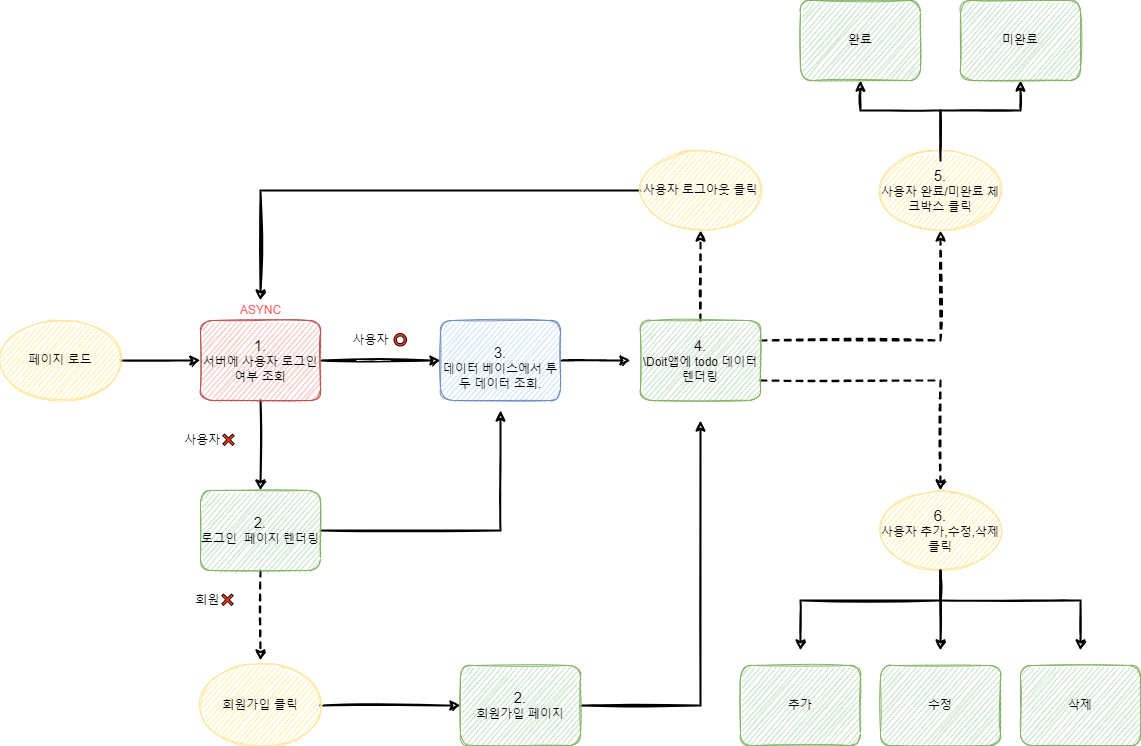

The diagram above was exported from draw.io. Its source (the exported page's mxGraphModel, read from the mxfile embedded in the PNG):
<mxGraphModel dx="920" dy="2535" grid="1" gridSize="10" guides="1" tooltips="1" connect="1" arrows="1" fold="1" page="1" pageScale="1" pageWidth="827" pageHeight="1169" math="0" shadow="0">
  <root>
    <mxCell id="0" />
    <mxCell id="1" parent="0" />
    <mxCell id="XpH0nN2h7S5lga4pIp1D-32" value="" style="edgeStyle=orthogonalEdgeStyle;rounded=1;orthogonalLoop=1;jettySize=auto;html=1;fontColor=#FF6666;strokeWidth=2;sketch=1;" edge="1" parent="1" source="XpH0nN2h7S5lga4pIp1D-33" target="XpH0nN2h7S5lga4pIp1D-36">
      <mxGeometry relative="1" as="geometry" />
    </mxCell>
    <mxCell id="XpH0nN2h7S5lga4pIp1D-33" value="페이지 로드" style="ellipse;whiteSpace=wrap;html=1;strokeColor=#FFE599;fillColor=#FFF4C3;gradientColor=none;sketch=1;rounded=1;" vertex="1" parent="1">
      <mxGeometry y="160" width="120" height="80" as="geometry" />
    </mxCell>
    <mxCell id="XpH0nN2h7S5lga4pIp1D-34" value="" style="edgeStyle=orthogonalEdgeStyle;rounded=1;orthogonalLoop=1;jettySize=auto;html=1;fontColor=#FF6666;strokeWidth=2;sketch=1;" edge="1" parent="1" source="XpH0nN2h7S5lga4pIp1D-36" target="XpH0nN2h7S5lga4pIp1D-38">
      <mxGeometry relative="1" as="geometry" />
    </mxCell>
    <mxCell id="XpH0nN2h7S5lga4pIp1D-35" style="edgeStyle=orthogonalEdgeStyle;rounded=1;orthogonalLoop=1;jettySize=auto;html=1;fontColor=#FF6666;strokeWidth=2;sketch=1;exitX=0.5;exitY=1;exitDx=0;exitDy=0;" edge="1" parent="1" source="XpH0nN2h7S5lga4pIp1D-36">
      <mxGeometry relative="1" as="geometry">
        <mxPoint x="260" y="330" as="targetPoint" />
        <mxPoint x="260" y="280" as="sourcePoint" />
      </mxGeometry>
    </mxCell>
    <mxCell id="XpH0nN2h7S5lga4pIp1D-36" value="&lt;font style=&quot;font-size: 15px&quot;&gt;1.&lt;/font&gt;&lt;br&gt;서버에 사용자 로그인 여부 조회" style="rounded=1;whiteSpace=wrap;html=1;strokeColor=#b85450;fillColor=#f8cecc;sketch=1;" vertex="1" parent="1">
      <mxGeometry x="200" y="160" width="120" height="80" as="geometry" />
    </mxCell>
    <mxCell id="XpH0nN2h7S5lga4pIp1D-37" value="" style="edgeStyle=orthogonalEdgeStyle;rounded=1;orthogonalLoop=1;jettySize=auto;html=1;fontColor=#FF6666;strokeWidth=2;sketch=1;" edge="1" parent="1" source="XpH0nN2h7S5lga4pIp1D-38">
      <mxGeometry relative="1" as="geometry">
        <mxPoint x="630" y="200" as="targetPoint" />
      </mxGeometry>
    </mxCell>
    <mxCell id="XpH0nN2h7S5lga4pIp1D-38" value="&lt;br&gt;&lt;span style=&quot;font-size: 15px&quot;&gt;3.&lt;/span&gt;&lt;br&gt;데이터 베이스에서 투두 데이터 조회." style="rounded=1;whiteSpace=wrap;html=1;strokeColor=#6c8ebf;fillColor=#dae8fc;sketch=1;" vertex="1" parent="1">
      <mxGeometry x="440" y="160" width="120" height="80" as="geometry" />
    </mxCell>
    <mxCell id="XpH0nN2h7S5lga4pIp1D-62" style="edgeStyle=orthogonalEdgeStyle;rounded=0;orthogonalLoop=1;jettySize=auto;html=1;fontColor=#000000;endArrow=classic;endFill=1;dashed=1;strokeWidth=2;sketch=1;startArrow=none;startFill=0;" edge="1" parent="1" source="XpH0nN2h7S5lga4pIp1D-42">
      <mxGeometry relative="1" as="geometry">
        <mxPoint x="700" y="70" as="targetPoint" />
      </mxGeometry>
    </mxCell>
    <mxCell id="XpH0nN2h7S5lga4pIp1D-86" style="edgeStyle=orthogonalEdgeStyle;rounded=0;sketch=1;orthogonalLoop=1;jettySize=auto;html=1;exitX=1;exitY=0.75;exitDx=0;exitDy=0;entryX=0.5;entryY=0;entryDx=0;entryDy=0;fontColor=#000000;startArrow=none;startFill=0;endArrow=classic;endFill=1;strokeWidth=2;dashed=1;" edge="1" parent="1" source="XpH0nN2h7S5lga4pIp1D-42" target="XpH0nN2h7S5lga4pIp1D-76">
      <mxGeometry relative="1" as="geometry" />
    </mxCell>
    <mxCell id="XpH0nN2h7S5lga4pIp1D-87" style="edgeStyle=orthogonalEdgeStyle;rounded=0;sketch=1;orthogonalLoop=1;jettySize=auto;html=1;exitX=1;exitY=0.25;exitDx=0;exitDy=0;dashed=1;fontColor=#000000;startArrow=none;startFill=0;endArrow=classic;endFill=1;strokeWidth=2;entryX=0.5;entryY=1;entryDx=0;entryDy=0;" edge="1" parent="1" source="XpH0nN2h7S5lga4pIp1D-42" target="XpH0nN2h7S5lga4pIp1D-78">
      <mxGeometry relative="1" as="geometry">
        <mxPoint x="940" y="180.294117647059" as="targetPoint" />
      </mxGeometry>
    </mxCell>
    <mxCell id="XpH0nN2h7S5lga4pIp1D-42" value="&lt;span style=&quot;font-size: 15px&quot;&gt;4.&lt;/span&gt;&lt;br&gt;\Doit앱에 todo 데이터 렌더링" style="rounded=1;whiteSpace=wrap;html=1;strokeColor=#82b366;fillColor=#d5e8d4;sketch=1;" vertex="1" parent="1">
      <mxGeometry x="640" y="160" width="120" height="80" as="geometry" />
    </mxCell>
    <mxCell id="XpH0nN2h7S5lga4pIp1D-72" style="edgeStyle=orthogonalEdgeStyle;rounded=0;sketch=1;orthogonalLoop=1;jettySize=auto;html=1;fontColor=#000000;startArrow=none;startFill=0;endArrow=classic;endFill=1;strokeWidth=2;" edge="1" parent="1" source="XpH0nN2h7S5lga4pIp1D-57">
      <mxGeometry relative="1" as="geometry">
        <mxPoint x="700" y="260" as="targetPoint" />
      </mxGeometry>
    </mxCell>
    <mxCell id="XpH0nN2h7S5lga4pIp1D-57" value="&lt;span style=&quot;font-size: 15px&quot;&gt;2.&lt;/span&gt;&lt;br&gt;회원가입 페이지" style="rounded=1;whiteSpace=wrap;html=1;strokeColor=#82b366;fillColor=#d5e8d4;sketch=1;" vertex="1" parent="1">
      <mxGeometry x="460" y="505" width="120" height="80" as="geometry" />
    </mxCell>
    <mxCell id="XpH0nN2h7S5lga4pIp1D-58" value="&lt;span&gt;ASYNC&lt;/span&gt;" style="text;html=1;align=center;verticalAlign=middle;resizable=0;points=[];autosize=1;strokeColor=none;fillColor=none;fontColor=#FF6666;sketch=1;rounded=1;" vertex="1" parent="1">
      <mxGeometry x="230" y="140" width="60" height="20" as="geometry" />
    </mxCell>
    <mxCell id="XpH0nN2h7S5lga4pIp1D-59" value="&lt;font color=&quot;#000000&quot;&gt;사용자&lt;/font&gt;&lt;span style=&quot;color: rgb(0 , 0 , 0)&quot;&gt;❌&lt;/span&gt;" style="text;html=1;align=center;verticalAlign=middle;resizable=0;points=[];autosize=1;strokeColor=none;fillColor=none;fontColor=#FF6666;sketch=1;rounded=1;" vertex="1" parent="1">
      <mxGeometry x="175" y="270" width="70" height="20" as="geometry" />
    </mxCell>
    <mxCell id="XpH0nN2h7S5lga4pIp1D-61" value="사용자 ⭕" style="text;html=1;align=center;verticalAlign=middle;resizable=0;points=[];autosize=1;strokeColor=none;fillColor=none;" vertex="1" parent="1">
      <mxGeometry x="345" y="170" width="70" height="20" as="geometry" />
    </mxCell>
    <mxCell id="XpH0nN2h7S5lga4pIp1D-65" style="edgeStyle=orthogonalEdgeStyle;rounded=0;sketch=1;orthogonalLoop=1;jettySize=auto;html=1;fontColor=#000000;startArrow=none;startFill=0;endArrow=classic;endFill=1;strokeWidth=2;" edge="1" parent="1" source="XpH0nN2h7S5lga4pIp1D-64" target="XpH0nN2h7S5lga4pIp1D-58">
      <mxGeometry relative="1" as="geometry" />
    </mxCell>
    <mxCell id="XpH0nN2h7S5lga4pIp1D-64" value="사용자 로그아웃 클릭" style="ellipse;whiteSpace=wrap;html=1;strokeColor=#FFE599;fillColor=#FFF4C3;gradientColor=none;sketch=1;rounded=1;" vertex="1" parent="1">
      <mxGeometry x="640" y="-10" width="120" height="80" as="geometry" />
    </mxCell>
    <mxCell id="XpH0nN2h7S5lga4pIp1D-71" style="edgeStyle=orthogonalEdgeStyle;rounded=0;sketch=1;orthogonalLoop=1;jettySize=auto;html=1;fontColor=#000000;startArrow=none;startFill=0;endArrow=classic;endFill=1;strokeWidth=2;" edge="1" parent="1" source="XpH0nN2h7S5lga4pIp1D-66">
      <mxGeometry relative="1" as="geometry">
        <mxPoint x="500" y="250" as="targetPoint" />
      </mxGeometry>
    </mxCell>
    <mxCell id="XpH0nN2h7S5lga4pIp1D-82" style="edgeStyle=orthogonalEdgeStyle;rounded=0;sketch=1;orthogonalLoop=1;jettySize=auto;html=1;fontColor=#000000;startArrow=none;startFill=0;endArrow=classic;endFill=1;strokeWidth=2;dashed=1;" edge="1" parent="1" source="XpH0nN2h7S5lga4pIp1D-66">
      <mxGeometry relative="1" as="geometry">
        <mxPoint x="260" y="500" as="targetPoint" />
      </mxGeometry>
    </mxCell>
    <mxCell id="XpH0nN2h7S5lga4pIp1D-66" value="&lt;span style=&quot;font-size: 15px&quot;&gt;2.&lt;/span&gt;&lt;br&gt;로그인&amp;nbsp; 페이지 렌더링" style="rounded=1;whiteSpace=wrap;html=1;strokeColor=#82b366;fillColor=#d5e8d4;sketch=1;" vertex="1" parent="1">
      <mxGeometry x="200" y="330" width="120" height="80" as="geometry" />
    </mxCell>
    <mxCell id="XpH0nN2h7S5lga4pIp1D-68" value="회원❌" style="text;html=1;align=center;verticalAlign=middle;resizable=0;points=[];autosize=1;strokeColor=none;fillColor=none;fontColor=#000000;" vertex="1" parent="1">
      <mxGeometry x="185" y="430" width="60" height="20" as="geometry" />
    </mxCell>
    <mxCell id="XpH0nN2h7S5lga4pIp1D-88" style="edgeStyle=orthogonalEdgeStyle;rounded=0;sketch=1;orthogonalLoop=1;jettySize=auto;html=1;fontColor=#000000;startArrow=none;startFill=0;endArrow=classic;endFill=1;strokeWidth=2;" edge="1" parent="1" source="XpH0nN2h7S5lga4pIp1D-76">
      <mxGeometry relative="1" as="geometry">
        <mxPoint x="940" y="490" as="targetPoint" />
      </mxGeometry>
    </mxCell>
    <mxCell id="XpH0nN2h7S5lga4pIp1D-76" value="&lt;span style=&quot;font-size: 15px&quot;&gt;6.&lt;/span&gt;&lt;br&gt;사용자 추가,수정,삭제 클릭" style="ellipse;whiteSpace=wrap;html=1;strokeColor=#FFE599;fillColor=#FFF4C3;gradientColor=none;sketch=1;rounded=1;" vertex="1" parent="1">
      <mxGeometry x="880" y="330" width="120" height="80" as="geometry" />
    </mxCell>
    <mxCell id="XpH0nN2h7S5lga4pIp1D-134" style="edgeStyle=orthogonalEdgeStyle;rounded=0;sketch=1;orthogonalLoop=1;jettySize=auto;html=1;entryX=0.5;entryY=1;entryDx=0;entryDy=0;fontColor=#000000;startArrow=none;startFill=0;endArrow=classic;endFill=1;strokeWidth=2;" edge="1" parent="1" source="XpH0nN2h7S5lga4pIp1D-78" target="XpH0nN2h7S5lga4pIp1D-99">
      <mxGeometry relative="1" as="geometry">
        <Array as="points">
          <mxPoint x="940" y="-50" />
          <mxPoint x="1020" y="-50" />
        </Array>
      </mxGeometry>
    </mxCell>
    <mxCell id="XpH0nN2h7S5lga4pIp1D-78" value="&lt;span style=&quot;font-size: 15px&quot;&gt;5.&lt;/span&gt;&lt;br&gt;사용자 완료/미완료 체크박스 클릭" style="ellipse;whiteSpace=wrap;html=1;strokeColor=#FFE599;fillColor=#FFF4C3;gradientColor=none;sketch=1;rounded=1;" vertex="1" parent="1">
      <mxGeometry x="880" y="-10" width="120" height="80" as="geometry" />
    </mxCell>
    <mxCell id="XpH0nN2h7S5lga4pIp1D-84" style="edgeStyle=orthogonalEdgeStyle;rounded=0;sketch=1;orthogonalLoop=1;jettySize=auto;html=1;fontColor=#000000;startArrow=none;startFill=0;endArrow=classic;endFill=1;strokeWidth=2;" edge="1" parent="1" source="XpH0nN2h7S5lga4pIp1D-69">
      <mxGeometry relative="1" as="geometry">
        <mxPoint x="460" y="545" as="targetPoint" />
      </mxGeometry>
    </mxCell>
    <mxCell id="XpH0nN2h7S5lga4pIp1D-69" value="회원가입 클릭" style="ellipse;whiteSpace=wrap;html=1;strokeColor=#FFE599;fillColor=#FFF4C3;gradientColor=none;sketch=1;rounded=1;" vertex="1" parent="1">
      <mxGeometry x="200" y="505" width="120" height="80" as="geometry" />
    </mxCell>
    <mxCell id="XpH0nN2h7S5lga4pIp1D-95" value="추가" style="rounded=1;whiteSpace=wrap;html=1;strokeColor=#82b366;fillColor=#d5e8d4;sketch=1;" vertex="1" parent="1">
      <mxGeometry x="740" y="505" width="120" height="80" as="geometry" />
    </mxCell>
    <mxCell id="XpH0nN2h7S5lga4pIp1D-96" value="수정" style="rounded=1;whiteSpace=wrap;html=1;strokeColor=#82b366;fillColor=#d5e8d4;sketch=1;" vertex="1" parent="1">
      <mxGeometry x="880" y="505" width="120" height="80" as="geometry" />
    </mxCell>
    <mxCell id="XpH0nN2h7S5lga4pIp1D-97" value="삭제" style="rounded=1;whiteSpace=wrap;html=1;strokeColor=#82b366;fillColor=#d5e8d4;sketch=1;" vertex="1" parent="1">
      <mxGeometry x="1020" y="505" width="120" height="80" as="geometry" />
    </mxCell>
    <mxCell id="XpH0nN2h7S5lga4pIp1D-98" value="완료" style="rounded=1;whiteSpace=wrap;html=1;strokeColor=#82b366;fillColor=#d5e8d4;sketch=1;" vertex="1" parent="1">
      <mxGeometry x="800" y="-160" width="120" height="80" as="geometry" />
    </mxCell>
    <mxCell id="XpH0nN2h7S5lga4pIp1D-99" value="미완료" style="rounded=1;whiteSpace=wrap;html=1;strokeColor=#82b366;fillColor=#d5e8d4;sketch=1;" vertex="1" parent="1">
      <mxGeometry x="960" y="-160" width="120" height="80" as="geometry" />
    </mxCell>
    <mxCell id="XpH0nN2h7S5lga4pIp1D-105" style="edgeStyle=orthogonalEdgeStyle;rounded=0;sketch=1;orthogonalLoop=1;jettySize=auto;html=1;fontColor=#000000;startArrow=none;startFill=0;endArrow=classic;endFill=1;strokeWidth=2;" edge="1" parent="1" source="XpH0nN2h7S5lga4pIp1D-76">
      <mxGeometry relative="1" as="geometry">
        <mxPoint x="800" y="490" as="targetPoint" />
        <Array as="points">
          <mxPoint x="940" y="440" />
          <mxPoint x="800" y="440" />
        </Array>
      </mxGeometry>
    </mxCell>
    <mxCell id="XpH0nN2h7S5lga4pIp1D-106" style="edgeStyle=orthogonalEdgeStyle;rounded=0;sketch=1;orthogonalLoop=1;jettySize=auto;html=1;fontColor=#000000;startArrow=none;startFill=0;endArrow=classic;endFill=1;strokeWidth=2;" edge="1" parent="1" source="XpH0nN2h7S5lga4pIp1D-76">
      <mxGeometry relative="1" as="geometry">
        <mxPoint x="1080" y="490" as="targetPoint" />
        <Array as="points">
          <mxPoint x="940" y="440" />
          <mxPoint x="1080" y="440" />
        </Array>
      </mxGeometry>
    </mxCell>
    <mxCell id="XpH0nN2h7S5lga4pIp1D-138" style="edgeStyle=orthogonalEdgeStyle;rounded=0;sketch=1;orthogonalLoop=1;jettySize=auto;html=1;entryX=0.5;entryY=1;entryDx=0;entryDy=0;fontColor=#000000;startArrow=none;startFill=0;endArrow=classic;endFill=1;strokeWidth=2;" edge="1" parent="1" target="XpH0nN2h7S5lga4pIp1D-98">
      <mxGeometry relative="1" as="geometry">
        <mxPoint x="940" as="sourcePoint" />
        <mxPoint x="1030" y="-70" as="targetPoint" />
        <Array as="points">
          <mxPoint x="940" />
          <mxPoint x="940" y="-50" />
          <mxPoint x="860" y="-50" />
        </Array>
      </mxGeometry>
    </mxCell>
  </root>
</mxGraphModel>